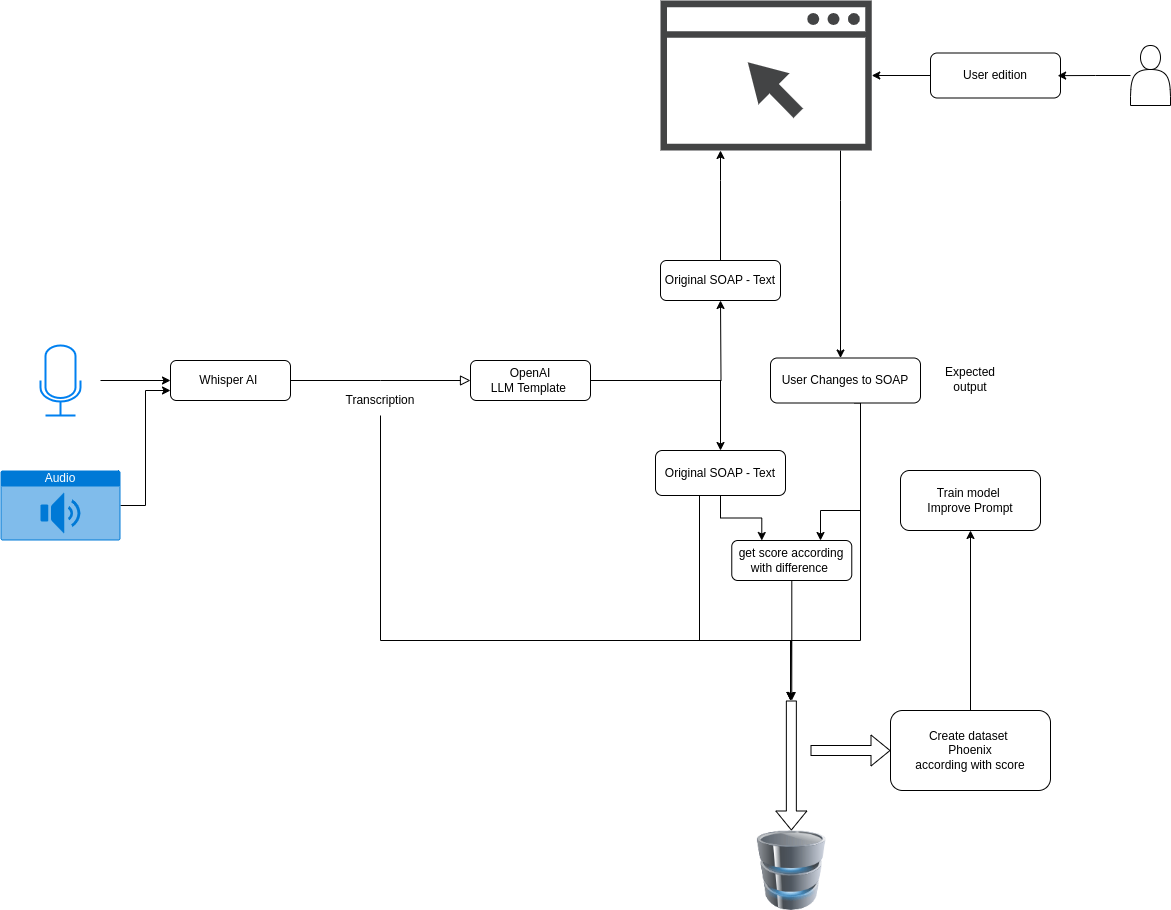

The diagram above was exported from draw.io. Its source (the exported page's mxGraphModel, read from the mxfile embedded in the PNG):
<mxGraphModel dx="2253" dy="3074" grid="1" gridSize="10" guides="1" tooltips="1" connect="1" arrows="1" fold="1" page="1" pageScale="1" pageWidth="827" pageHeight="1169" math="0" shadow="0">
  <root>
    <mxCell id="WIyWlLk6GJQsqaUBKTNV-0" />
    <mxCell id="WIyWlLk6GJQsqaUBKTNV-1" parent="WIyWlLk6GJQsqaUBKTNV-0" />
    <mxCell id="WIyWlLk6GJQsqaUBKTNV-2" value="" style="rounded=0;html=1;jettySize=auto;orthogonalLoop=1;fontSize=11;endArrow=block;endFill=0;endSize=8;strokeWidth=1;shadow=0;labelBackgroundColor=none;edgeStyle=orthogonalEdgeStyle;" parent="WIyWlLk6GJQsqaUBKTNV-1" source="WIyWlLk6GJQsqaUBKTNV-3" edge="1">
      <mxGeometry relative="1" as="geometry">
        <mxPoint x="200" y="260" as="targetPoint" />
      </mxGeometry>
    </mxCell>
    <mxCell id="WIyWlLk6GJQsqaUBKTNV-3" value="Whisper AI&amp;nbsp;" style="rounded=1;whiteSpace=wrap;html=1;fontSize=12;glass=0;strokeWidth=1;shadow=0;" parent="WIyWlLk6GJQsqaUBKTNV-1" vertex="1">
      <mxGeometry x="-100" y="240" width="120" height="40" as="geometry" />
    </mxCell>
    <mxCell id="Ha1G8QnPfG7Xj5re6hgn-0" value="" style="html=1;verticalLabelPosition=bottom;align=center;labelBackgroundColor=#ffffff;verticalAlign=top;strokeWidth=2;strokeColor=#0080F0;shadow=0;dashed=0;shape=mxgraph.ios7.icons.microphone;" parent="WIyWlLk6GJQsqaUBKTNV-1" vertex="1">
      <mxGeometry x="-230" y="225" width="40" height="70" as="geometry" />
    </mxCell>
    <mxCell id="Ha1G8QnPfG7Xj5re6hgn-1" value="" style="endArrow=classic;html=1;rounded=0;" parent="WIyWlLk6GJQsqaUBKTNV-1" target="WIyWlLk6GJQsqaUBKTNV-3" edge="1">
      <mxGeometry width="50" height="50" relative="1" as="geometry">
        <mxPoint x="-170" y="260" as="sourcePoint" />
        <mxPoint x="-180" y="210" as="targetPoint" />
      </mxGeometry>
    </mxCell>
    <mxCell id="Ha1G8QnPfG7Xj5re6hgn-3" style="edgeStyle=orthogonalEdgeStyle;rounded=0;orthogonalLoop=1;jettySize=auto;html=1;entryX=0;entryY=0.75;entryDx=0;entryDy=0;" parent="WIyWlLk6GJQsqaUBKTNV-1" source="Ha1G8QnPfG7Xj5re6hgn-2" target="WIyWlLk6GJQsqaUBKTNV-3" edge="1">
      <mxGeometry relative="1" as="geometry" />
    </mxCell>
    <mxCell id="Ha1G8QnPfG7Xj5re6hgn-2" value="Audio" style="html=1;whiteSpace=wrap;strokeColor=none;fillColor=#0079D6;labelPosition=center;verticalLabelPosition=middle;verticalAlign=top;align=center;fontSize=12;outlineConnect=0;spacingTop=-6;fontColor=#FFFFFF;sketch=0;shape=mxgraph.sitemap.audio;" parent="WIyWlLk6GJQsqaUBKTNV-1" vertex="1">
      <mxGeometry x="-270" y="350" width="120" height="70" as="geometry" />
    </mxCell>
    <mxCell id="DbW-5JJ8to-nDHfF3MeJ-6" style="edgeStyle=orthogonalEdgeStyle;rounded=0;orthogonalLoop=1;jettySize=auto;html=1;" edge="1" parent="WIyWlLk6GJQsqaUBKTNV-1" source="Ha1G8QnPfG7Xj5re6hgn-4">
      <mxGeometry relative="1" as="geometry">
        <mxPoint x="520" y="580" as="targetPoint" />
        <Array as="points">
          <mxPoint x="110" y="520" />
          <mxPoint x="521" y="520" />
          <mxPoint x="521" y="580" />
        </Array>
      </mxGeometry>
    </mxCell>
    <mxCell id="Ha1G8QnPfG7Xj5re6hgn-4" value="Transcription" style="text;html=1;align=center;verticalAlign=middle;whiteSpace=wrap;rounded=0;" parent="WIyWlLk6GJQsqaUBKTNV-1" vertex="1">
      <mxGeometry x="70" y="265" width="80" height="30" as="geometry" />
    </mxCell>
    <mxCell id="Ha1G8QnPfG7Xj5re6hgn-6" style="edgeStyle=orthogonalEdgeStyle;rounded=0;orthogonalLoop=1;jettySize=auto;html=1;" parent="WIyWlLk6GJQsqaUBKTNV-1" source="Ha1G8QnPfG7Xj5re6hgn-5" edge="1">
      <mxGeometry relative="1" as="geometry">
        <mxPoint x="450" y="180" as="targetPoint" />
      </mxGeometry>
    </mxCell>
    <mxCell id="Ha1G8QnPfG7Xj5re6hgn-34" style="edgeStyle=orthogonalEdgeStyle;rounded=0;orthogonalLoop=1;jettySize=auto;html=1;entryX=0.5;entryY=0;entryDx=0;entryDy=0;" parent="WIyWlLk6GJQsqaUBKTNV-1" source="Ha1G8QnPfG7Xj5re6hgn-5" target="Ha1G8QnPfG7Xj5re6hgn-19" edge="1">
      <mxGeometry relative="1" as="geometry" />
    </mxCell>
    <mxCell id="Ha1G8QnPfG7Xj5re6hgn-5" value="OpenAI&lt;br&gt;LLM Template&amp;nbsp;" style="rounded=1;whiteSpace=wrap;html=1;fontSize=12;glass=0;strokeWidth=1;shadow=0;" parent="WIyWlLk6GJQsqaUBKTNV-1" vertex="1">
      <mxGeometry x="200" y="240" width="120" height="40" as="geometry" />
    </mxCell>
    <mxCell id="Ha1G8QnPfG7Xj5re6hgn-35" style="edgeStyle=orthogonalEdgeStyle;rounded=0;orthogonalLoop=1;jettySize=auto;html=1;" parent="WIyWlLk6GJQsqaUBKTNV-1" source="Ha1G8QnPfG7Xj5re6hgn-7" target="Ha1G8QnPfG7Xj5re6hgn-8" edge="1">
      <mxGeometry relative="1" as="geometry">
        <Array as="points">
          <mxPoint x="450" y="60" />
          <mxPoint x="450" y="60" />
        </Array>
      </mxGeometry>
    </mxCell>
    <mxCell id="Ha1G8QnPfG7Xj5re6hgn-7" value="Original SOAP - Text" style="rounded=1;whiteSpace=wrap;html=1;fontSize=12;glass=0;strokeWidth=1;shadow=0;" parent="WIyWlLk6GJQsqaUBKTNV-1" vertex="1">
      <mxGeometry x="390" y="140" width="120" height="40" as="geometry" />
    </mxCell>
    <mxCell id="Ha1G8QnPfG7Xj5re6hgn-18" style="edgeStyle=orthogonalEdgeStyle;rounded=0;orthogonalLoop=1;jettySize=auto;html=1;" parent="WIyWlLk6GJQsqaUBKTNV-1" source="Ha1G8QnPfG7Xj5re6hgn-8" target="Ha1G8QnPfG7Xj5re6hgn-17" edge="1">
      <mxGeometry relative="1" as="geometry">
        <mxPoint x="590" y="35" as="sourcePoint" />
        <mxPoint x="603.73" y="180" as="targetPoint" />
        <Array as="points">
          <mxPoint x="570" y="80" />
          <mxPoint x="570" y="80" />
        </Array>
      </mxGeometry>
    </mxCell>
    <mxCell id="Ha1G8QnPfG7Xj5re6hgn-8" value="" style="sketch=0;pointerEvents=1;shadow=0;dashed=0;html=1;strokeColor=none;fillColor=#434445;aspect=fixed;labelPosition=center;verticalLabelPosition=bottom;verticalAlign=top;align=center;outlineConnect=0;shape=mxgraph.vvd.web_browser;" parent="WIyWlLk6GJQsqaUBKTNV-1" vertex="1">
      <mxGeometry x="390" y="-120" width="211.27" height="150" as="geometry" />
    </mxCell>
    <mxCell id="Ha1G8QnPfG7Xj5re6hgn-9" value="" style="image;html=1;image=img/lib/clip_art/computers/Database_128x128.png" parent="WIyWlLk6GJQsqaUBKTNV-1" vertex="1">
      <mxGeometry x="481.27" y="710" width="80" height="80" as="geometry" />
    </mxCell>
    <mxCell id="Ha1G8QnPfG7Xj5re6hgn-11" value="" style="shape=actor;whiteSpace=wrap;html=1;" parent="WIyWlLk6GJQsqaUBKTNV-1" vertex="1">
      <mxGeometry x="860" y="-75" width="40" height="60" as="geometry" />
    </mxCell>
    <mxCell id="Ha1G8QnPfG7Xj5re6hgn-15" value="" style="edgeStyle=orthogonalEdgeStyle;rounded=0;orthogonalLoop=1;jettySize=auto;html=1;" parent="WIyWlLk6GJQsqaUBKTNV-1" source="Ha1G8QnPfG7Xj5re6hgn-13" target="Ha1G8QnPfG7Xj5re6hgn-8" edge="1">
      <mxGeometry relative="1" as="geometry" />
    </mxCell>
    <mxCell id="Ha1G8QnPfG7Xj5re6hgn-13" value="User edition" style="rounded=1;whiteSpace=wrap;html=1;" parent="WIyWlLk6GJQsqaUBKTNV-1" vertex="1">
      <mxGeometry x="660" y="-67.5" width="130" height="45" as="geometry" />
    </mxCell>
    <mxCell id="Ha1G8QnPfG7Xj5re6hgn-14" style="edgeStyle=orthogonalEdgeStyle;rounded=0;orthogonalLoop=1;jettySize=auto;html=1;entryX=0.978;entryY=0.503;entryDx=0;entryDy=0;entryPerimeter=0;" parent="WIyWlLk6GJQsqaUBKTNV-1" source="Ha1G8QnPfG7Xj5re6hgn-11" target="Ha1G8QnPfG7Xj5re6hgn-13" edge="1">
      <mxGeometry relative="1" as="geometry" />
    </mxCell>
    <mxCell id="Ha1G8QnPfG7Xj5re6hgn-40" style="edgeStyle=orthogonalEdgeStyle;rounded=0;orthogonalLoop=1;jettySize=auto;html=1;" parent="WIyWlLk6GJQsqaUBKTNV-1" edge="1">
      <mxGeometry relative="1" as="geometry">
        <mxPoint x="583.8814942528737" y="282.5" as="sourcePoint" />
        <mxPoint x="520" y="580" as="targetPoint" />
        <Array as="points">
          <mxPoint x="590" y="283" />
          <mxPoint x="590" y="520" />
          <mxPoint x="520" y="520" />
        </Array>
      </mxGeometry>
    </mxCell>
    <mxCell id="Ha1G8QnPfG7Xj5re6hgn-17" value="User Changes to SOAP" style="rounded=1;whiteSpace=wrap;html=1;" parent="WIyWlLk6GJQsqaUBKTNV-1" vertex="1">
      <mxGeometry x="500" y="237.5" width="150" height="45" as="geometry" />
    </mxCell>
    <mxCell id="Ha1G8QnPfG7Xj5re6hgn-36" style="edgeStyle=orthogonalEdgeStyle;rounded=0;orthogonalLoop=1;jettySize=auto;html=1;entryX=0.25;entryY=0;entryDx=0;entryDy=0;" parent="WIyWlLk6GJQsqaUBKTNV-1" source="Ha1G8QnPfG7Xj5re6hgn-19" target="Ha1G8QnPfG7Xj5re6hgn-27" edge="1">
      <mxGeometry relative="1" as="geometry" />
    </mxCell>
    <mxCell id="Ha1G8QnPfG7Xj5re6hgn-39" style="edgeStyle=orthogonalEdgeStyle;rounded=0;orthogonalLoop=1;jettySize=auto;html=1;" parent="WIyWlLk6GJQsqaUBKTNV-1" edge="1">
      <mxGeometry relative="1" as="geometry">
        <mxPoint x="429" y="375" as="sourcePoint" />
        <mxPoint x="520" y="580" as="targetPoint" />
        <Array as="points">
          <mxPoint x="429" y="520" />
          <mxPoint x="520" y="520" />
        </Array>
      </mxGeometry>
    </mxCell>
    <mxCell id="Ha1G8QnPfG7Xj5re6hgn-19" value="Original SOAP - Text" style="rounded=1;whiteSpace=wrap;html=1;" parent="WIyWlLk6GJQsqaUBKTNV-1" vertex="1">
      <mxGeometry x="385" y="330" width="130" height="45" as="geometry" />
    </mxCell>
    <mxCell id="DbW-5JJ8to-nDHfF3MeJ-1" style="edgeStyle=orthogonalEdgeStyle;rounded=0;orthogonalLoop=1;jettySize=auto;html=1;entryX=0.5;entryY=1;entryDx=0;entryDy=0;" edge="1" parent="WIyWlLk6GJQsqaUBKTNV-1" source="Ha1G8QnPfG7Xj5re6hgn-21" target="Ha1G8QnPfG7Xj5re6hgn-31">
      <mxGeometry relative="1" as="geometry">
        <mxPoint x="805" y="550" as="targetPoint" />
        <Array as="points" />
      </mxGeometry>
    </mxCell>
    <mxCell id="Ha1G8QnPfG7Xj5re6hgn-21" value="Create dataset&amp;nbsp;&lt;br&gt;Phoenix&lt;div&gt;according with score&lt;/div&gt;" style="rounded=1;whiteSpace=wrap;html=1;" parent="WIyWlLk6GJQsqaUBKTNV-1" vertex="1">
      <mxGeometry x="620" y="590" width="160" height="80" as="geometry" />
    </mxCell>
    <mxCell id="Ha1G8QnPfG7Xj5re6hgn-22" value="Expected output" style="text;html=1;align=center;verticalAlign=middle;whiteSpace=wrap;rounded=0;" parent="WIyWlLk6GJQsqaUBKTNV-1" vertex="1">
      <mxGeometry x="660" y="237.5" width="80" height="42.5" as="geometry" />
    </mxCell>
    <mxCell id="DbW-5JJ8to-nDHfF3MeJ-4" style="edgeStyle=orthogonalEdgeStyle;rounded=0;orthogonalLoop=1;jettySize=auto;html=1;" edge="1" parent="WIyWlLk6GJQsqaUBKTNV-1" source="Ha1G8QnPfG7Xj5re6hgn-27">
      <mxGeometry relative="1" as="geometry">
        <mxPoint x="521.27" y="580" as="targetPoint" />
      </mxGeometry>
    </mxCell>
    <mxCell id="Ha1G8QnPfG7Xj5re6hgn-27" value="&lt;span style=&quot;background-color: transparent; color: light-dark(rgb(0, 0, 0), rgb(255, 255, 255));&quot;&gt;get score according with difference&amp;nbsp;&lt;/span&gt;" style="rounded=1;whiteSpace=wrap;html=1;fontSize=12;glass=0;strokeWidth=1;shadow=0;" parent="WIyWlLk6GJQsqaUBKTNV-1" vertex="1">
      <mxGeometry x="461.27" y="420" width="120" height="40" as="geometry" />
    </mxCell>
    <mxCell id="Ha1G8QnPfG7Xj5re6hgn-31" value="Train model&amp;nbsp;&lt;br&gt;Improve Prompt" style="rounded=1;whiteSpace=wrap;html=1;" parent="WIyWlLk6GJQsqaUBKTNV-1" vertex="1">
      <mxGeometry x="630" y="350" width="140" height="60" as="geometry" />
    </mxCell>
    <mxCell id="Ha1G8QnPfG7Xj5re6hgn-37" style="edgeStyle=orthogonalEdgeStyle;rounded=0;orthogonalLoop=1;jettySize=auto;html=1;" parent="WIyWlLk6GJQsqaUBKTNV-1" source="Ha1G8QnPfG7Xj5re6hgn-17" edge="1">
      <mxGeometry relative="1" as="geometry">
        <mxPoint x="550" y="420" as="targetPoint" />
        <Array as="points">
          <mxPoint x="590" y="390" />
          <mxPoint x="550" y="390" />
        </Array>
      </mxGeometry>
    </mxCell>
    <mxCell id="DbW-5JJ8to-nDHfF3MeJ-3" value="" style="shape=flexArrow;endArrow=classic;html=1;rounded=0;" edge="1" parent="WIyWlLk6GJQsqaUBKTNV-1">
      <mxGeometry width="50" height="50" relative="1" as="geometry">
        <mxPoint x="520.85" y="580" as="sourcePoint" />
        <mxPoint x="520.85" y="710" as="targetPoint" />
      </mxGeometry>
    </mxCell>
    <mxCell id="DbW-5JJ8to-nDHfF3MeJ-5" value="" style="shape=flexArrow;endArrow=classic;html=1;rounded=0;entryX=0;entryY=0.5;entryDx=0;entryDy=0;" edge="1" parent="WIyWlLk6GJQsqaUBKTNV-1" target="Ha1G8QnPfG7Xj5re6hgn-21">
      <mxGeometry width="50" height="50" relative="1" as="geometry">
        <mxPoint x="540" y="630" as="sourcePoint" />
        <mxPoint x="540" y="760" as="targetPoint" />
      </mxGeometry>
    </mxCell>
  </root>
</mxGraphModel>